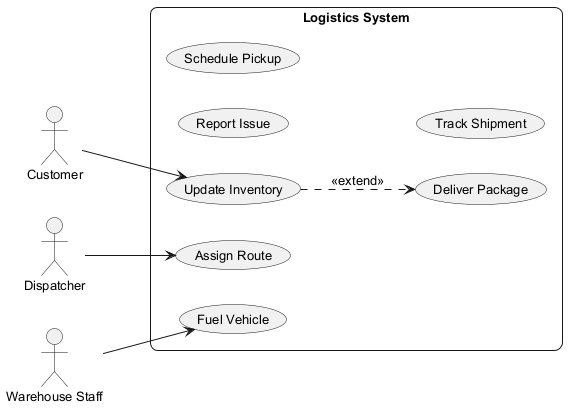

The diagram above was rendered by PlantUML. Its source (embedded in the PNG):
@startuml
skinparam backgroundColor #FFFFFF
skinparam roundCorner 15
skinparam defaultFontSize 13
left to right direction
actor "Customer" as C
actor "Dispatcher" as D
actor "Warehouse Staff" as WS
rectangle "Logistics System" {
  usecase "Report Issue" as UC_ReportIssue
  usecase "Deliver Package" as UC_DeliverPackage
  usecase "Schedule Pickup" as UC_SchedulePickup
  usecase "Assign Route" as UC_AssignRoute
  usecase "Update Inventory" as UC_UpdateInventory
  usecase "Fuel Vehicle" as UC_FuelVehicle
  usecase "Track Shipment" as UC_TrackShipment
}
C --> UC_UpdateInventory
D --> UC_AssignRoute
WS --> UC_FuelVehicle
UC_UpdateInventory ..> UC_DeliverPackage : <<extend>>
@enduml